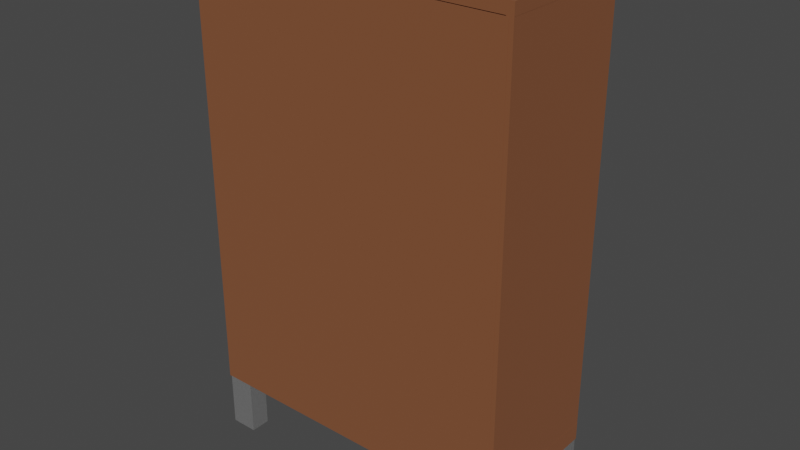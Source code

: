 # Source: Showcase.blend  (saved by Blender 3.0.42; exported with 4.5.12 LTS)
import bpy
from mathutils import Matrix  # noqa: F401  (used for matrix-valued properties, if any)

bpy.ops.wm.read_factory_settings(use_empty=True)
scene = bpy.context.scene
scene.name = 'Scene'

# ---- collections
col_showcase = bpy.data.collections.new('Showcase'); scene.collection.children.link(col_showcase)
col_tablelegs = bpy.data.collections.new('TableLegs'); col_showcase.children.link(col_tablelegs)
col_doors = bpy.data.collections.new('Doors'); col_showcase.children.link(col_doors)
col_floors = bpy.data.collections.new('floors'); col_showcase.children.link(col_floors)
col_framework = bpy.data.collections.new('framework'); col_showcase.children.link(col_framework)

# ---- materials (node trees are filled in below, after node groups)
mat_metal = bpy.data.materials.new('metal')
mat_metal.use_transparent_shadow = False
mat_glass = bpy.data.materials.new('glass')
mat_glass.use_transparent_shadow = False
mat_glass.use_raytrace_refraction = True
mat_glass.use_screen_refraction = True
mat_glass.thickness_mode = 'SLAB'
mat_woodenstrucure = bpy.data.materials.new('WoodenStrucure')
mat_woodenstrucure.use_transparent_shadow = False

# ---- material node trees
mat_metal.use_nodes = True; mat_metal.node_tree.nodes.clear()
_N = mat_metal.node_tree.nodes; _L = mat_metal.node_tree.links
n0 = _N.new('ShaderNodeOutputMaterial'); n0.name = 'Material Output'; n0.location = (300, 300)
n1 = _N.new('ShaderNodeBump'); n1.name = 'Bump'; n1.location = (-302, -101)
n1.inputs[0].default_value = 0.1792
n1.inputs[1].default_value = 1.0
n1.inputs[2].default_value = 1.0
n2 = _N.new('ShaderNodeTexNoise'); n2.name = 'Noise Texture'; n2.location = (-493, -123)
n2.width = 125
n2.inputs[2].default_value = 1000.0
n2.inputs[3].default_value = 3.0
n2.inputs[4].default_value = 0.0
n3 = _N.new('ShaderNodeBsdfPrincipled'); n3.name = 'Principled BSDF'; n3.location = (10, 300)
n3.distribution = 'GGX'
n3.subsurface_method = 'RANDOM_WALK_SKIN'
n3.inputs[0].default_value = (0.1931, 0.1931, 0.1931, 1.0)
n3.inputs[1].default_value = 0.15
n3.inputs[2].default_value = 0.0
n3.inputs[3].default_value = 1.45
n3.inputs[19].default_value = 0.001705
n3.inputs[27].default_value = (0.0, 0.0, 0.0, 1.0)
n3.inputs[28].default_value = 1.0
_L.new(n3.outputs[0], n0.inputs[0])
_L.new(n2.outputs[0], n1.inputs[3])
_L.new(n1.outputs[0], n3.inputs[5])
n0.is_active_output = True
mat_glass.use_nodes = True; mat_glass.node_tree.nodes.clear()
_N = mat_glass.node_tree.nodes; _L = mat_glass.node_tree.links
n0 = _N.new('ShaderNodeBsdfPrincipled'); n0.name = 'Principled BSDF'; n0.location = (10, 300)
n0.distribution = 'GGX'
n0.subsurface_method = 'RANDOM_WALK_SKIN'
n0.inputs[2].default_value = 0.2795
n0.inputs[3].default_value = 1.45
n0.inputs[18].default_value = 1.0
n0.inputs[27].default_value = (0.0, 0.0, 0.0, 1.0)
n0.inputs[28].default_value = 1.0
n1 = _N.new('ShaderNodeOutputMaterial'); n1.name = 'Material Output'; n1.location = (300, 300)
_L.new(n0.outputs[0], n1.inputs[0])
n1.is_active_output = True
mat_woodenstrucure.use_nodes = True; mat_woodenstrucure.node_tree.nodes.clear()
_N = mat_woodenstrucure.node_tree.nodes; _L = mat_woodenstrucure.node_tree.links
n0 = _N.new('ShaderNodeBsdfPrincipled'); n0.name = 'Principled BSDF'; n0.location = (10, 300)
n0.distribution = 'GGX'
n0.subsurface_method = 'RANDOM_WALK_SKIN'
n0.inputs[0].default_value = (0.2171, 0.07612, 0.02928, 1.0)
n0.inputs[2].default_value = 1.0
n0.inputs[3].default_value = 1.45
n0.inputs[27].default_value = (0.0, 0.0, 0.0, 1.0)
n0.inputs[28].default_value = 1.0
n1 = _N.new('ShaderNodeOutputMaterial'); n1.name = 'Material Output'; n1.location = (300, 300)
_L.new(n0.outputs[0], n1.inputs[0])
n1.is_active_output = True

# ---- world
world_world = bpy.data.worlds.new('World'); scene.world = world_world
world_world.use_nodes = True; world_world.node_tree.nodes.clear()
_N = world_world.node_tree.nodes; _L = world_world.node_tree.links
n0 = _N.new('ShaderNodeOutputWorld'); n0.name = 'World Output'; n0.location = (300, 300)
n1 = _N.new('ShaderNodeBackground'); n1.name = 'Background'; n1.location = (10, 300)
n1.inputs[0].default_value = (0.05088, 0.05088, 0.05088, 1.0)
_L.new(n1.outputs[0], n0.inputs[0])
n0.is_active_output = True
world_world.color = (0.05088, 0.05088, 0.05088)
world_world.use_sun_shadow = False
world_world.sun_shadow_jitter_overblur = 0.0

# ---- meshes
me_cube_001 = bpy.data.meshes.new('Cube.001')
me_cube_001.from_pydata([(-1.0, -1.0, -1.0), (-1.0, -1.0, 1.0), (-1.0, 1.0, -1.0), (-1.0, 1.0, 1.0), (1.0, -1.0, -1.0), (1.0, -1.0, 1.0), (1.0, 1.0, -1.0), (1.0, 1.0, 1.0)], [], [(0, 1, 3, 2), (2, 3, 7, 6), (6, 7, 5, 4), (4, 5, 1, 0), (2, 6, 4, 0), (7, 3, 1, 5)])
_uv = me_cube_001.uv_layers.new(name='UVMap')
_uv.uv.foreach_set('vector', [0.375, 0.0, 0.625, 0.0, 0.625, 0.25, 0.375, 0.25, 0.375, 0.25, 0.625, 0.25, 0.625, 0.5, 0.375, 0.5, 0.375, 0.5, 0.625, 0.5, 0.625, 0.75, 0.375, 0.75, 0.375, 0.75, 0.625, 0.75, 0.625, 1.0, 0.375, 1.0, 0.125, 0.5, 0.375, 0.5, 0.375, 0.75, 0.125, 0.75, 0.625, 0.5, 0.875, 0.5, 0.875, 0.75, 0.625, 0.75])
me_cube_001.materials.append(mat_metal)
me_cube_001.use_remesh_fix_poles = True
me_cube_001.use_remesh_preserve_attributes = False
me_cube_001.update()
me_cube_002 = bpy.data.meshes.new('Cube.002')
me_cube_002.from_pydata([(-1.0, -1.0, -1.0), (-1.0, -1.0, 1.0), (-1.0, 1.0, -1.0), (-1.0, 1.0, 1.0), (1.0, -1.0, -1.0), (1.0, -1.0, 1.0), (1.0, 1.0, -1.0), (1.0, 1.0, 1.0)], [], [(0, 1, 3, 2), (2, 3, 7, 6), (6, 7, 5, 4), (4, 5, 1, 0), (2, 6, 4, 0), (7, 3, 1, 5)])
_uv = me_cube_002.uv_layers.new(name='UVMap')
_uv.uv.foreach_set('vector', [0.375, 0.0, 0.625, 0.0, 0.625, 0.25, 0.375, 0.25, 0.375, 0.25, 0.625, 0.25, 0.625, 0.5, 0.375, 0.5, 0.375, 0.5, 0.625, 0.5, 0.625, 0.75, 0.375, 0.75, 0.375, 0.75, 0.625, 0.75, 0.625, 1.0, 0.375, 1.0, 0.125, 0.5, 0.375, 0.5, 0.375, 0.75, 0.125, 0.75, 0.625, 0.5, 0.875, 0.5, 0.875, 0.75, 0.625, 0.75])
me_cube_002.materials.append(mat_metal)
me_cube_002.use_remesh_fix_poles = True
me_cube_002.use_remesh_preserve_attributes = False
me_cube_002.update()
me_cube_003 = bpy.data.meshes.new('Cube.003')
me_cube_003.from_pydata([(-1.0, -1.0, -1.0), (-1.0, -1.0, 1.0), (-1.0, 1.0, -1.0), (-1.0, 1.0, 1.0), (1.0, -1.0, -1.0), (1.0, -1.0, 1.0), (1.0, 1.0, -1.0), (1.0, 1.0, 1.0)], [], [(0, 1, 3, 2), (2, 3, 7, 6), (6, 7, 5, 4), (4, 5, 1, 0), (2, 6, 4, 0), (7, 3, 1, 5)])
_uv = me_cube_003.uv_layers.new(name='UVMap')
_uv.uv.foreach_set('vector', [0.375, 0.0, 0.625, 0.0, 0.625, 0.25, 0.375, 0.25, 0.375, 0.25, 0.625, 0.25, 0.625, 0.5, 0.375, 0.5, 0.375, 0.5, 0.625, 0.5, 0.625, 0.75, 0.375, 0.75, 0.375, 0.75, 0.625, 0.75, 0.625, 1.0, 0.375, 1.0, 0.125, 0.5, 0.375, 0.5, 0.375, 0.75, 0.125, 0.75, 0.625, 0.5, 0.875, 0.5, 0.875, 0.75, 0.625, 0.75])
me_cube_003.materials.append(mat_metal)
me_cube_003.use_remesh_fix_poles = True
me_cube_003.use_remesh_preserve_attributes = False
me_cube_003.update()
me_cube_004 = bpy.data.meshes.new('Cube.004')
me_cube_004.from_pydata([(-1.0, -1.0, -1.0), (-1.0, -1.0, 1.0), (-1.0, 1.0, -1.0), (-1.0, 1.0, 1.0), (1.0, -1.0, -1.0), (1.0, -1.0, 1.0), (1.0, 1.0, -1.0), (1.0, 1.0, 1.0)], [], [(0, 1, 3, 2), (2, 3, 7, 6), (6, 7, 5, 4), (4, 5, 1, 0), (2, 6, 4, 0), (7, 3, 1, 5)])
_uv = me_cube_004.uv_layers.new(name='UVMap')
_uv.uv.foreach_set('vector', [0.375, 0.0, 0.625, 0.0, 0.625, 0.25, 0.375, 0.25, 0.375, 0.25, 0.625, 0.25, 0.625, 0.5, 0.375, 0.5, 0.375, 0.5, 0.625, 0.5, 0.625, 0.75, 0.375, 0.75, 0.375, 0.75, 0.625, 0.75, 0.625, 1.0, 0.375, 1.0, 0.125, 0.5, 0.375, 0.5, 0.375, 0.75, 0.125, 0.75, 0.625, 0.5, 0.875, 0.5, 0.875, 0.75, 0.625, 0.75])
me_cube_004.materials.append(mat_metal)
me_cube_004.use_remesh_fix_poles = True
me_cube_004.use_remesh_preserve_attributes = False
me_cube_004.update()
me_cube_013 = bpy.data.meshes.new('Cube.013')
me_cube_013.from_pydata([(-1.0, 0.1434, -1.0), (-1.0, 0.1434, 1.0), (-1.0, 1.0, -1.0), (-1.0, 1.0, 1.0), (1.0, 0.2246, -1.0), (1.0, 0.2246, 1.0), (1.0, 1.0, -1.0), (1.0, 1.0, 1.0)], [], [(0, 1, 3, 2), (2, 3, 7, 6), (6, 7, 5, 4), (4, 5, 1, 0), (2, 6, 4, 0), (7, 3, 1, 5)])
_uv = me_cube_013.uv_layers.new(name='UVMap')
_uv.uv.foreach_set('vector', [0.375, 0.0, 0.625, 0.0, 0.625, 0.25, 0.375, 0.25, 0.375, 0.25, 0.625, 0.25, 0.625, 0.5, 0.375, 0.5, 0.375, 0.5, 0.625, 0.5, 0.625, 0.75, 0.375, 0.75, 0.375, 0.75, 0.625, 0.75, 0.625, 1.0, 0.375, 1.0, 0.125, 0.5, 0.375, 0.5, 0.375, 0.75, 0.125, 0.75, 0.625, 0.5, 0.875, 0.5, 0.875, 0.75, 0.625, 0.75])
me_cube_013.materials.append(mat_glass)
me_cube_013.use_remesh_fix_poles = True
me_cube_013.use_remesh_preserve_attributes = False
me_cube_013.update()
me_cylinder = bpy.data.meshes.new('Cylinder')
me_cylinder.from_pydata([(0.0, 1.0, -1.0), (0.0, 1.0, 1.0), (0.1951, 0.9808, -1.0), (0.1951, 0.9808, 1.0), (0.3827, 0.9239, -1.0), (0.3827, 0.9239, 1.0), (0.5556, 0.8315, -1.0), (0.5556, 0.8315, 1.0), (0.7071, 0.7071, -1.0), (0.7071, 0.7071, 1.0), (0.8315, 0.5556, -1.0), (0.8315, 0.5556, 1.0), (0.9239, 0.3827, -1.0), (0.9239, 0.3827, 1.0), (0.9808, 0.1951, -1.0), (0.9808, 0.1951, 1.0), (1.0, -4.371e-08, -1.0), (1.0, -4.371e-08, 1.0), (0.9808, -0.1951, -1.0), (0.9808, -0.1951, 1.0), (0.9239, -0.3827, -1.0), (0.9239, -0.3827, 1.0), (0.8315, -0.5556, -1.0), (0.8315, -0.5556, 1.0), (0.7071, -0.7071, -1.0), (0.7071, -0.7071, 1.0), (0.5556, -0.8315, -1.0), (0.5556, -0.8315, 1.0), (0.3827, -0.9239, -1.0), (0.3827, -0.9239, 1.0), (0.1951, -0.9808, -1.0), (0.1951, -0.9808, 1.0), (-8.742e-08, -1.0, -1.0), (-8.742e-08, -1.0, 1.0), (-0.1951, -0.9808, -1.0), (-0.1951, -0.9808, 1.0), (-0.3827, -0.9239, -1.0), (-0.3827, -0.9239, 1.0), (-0.5556, -0.8315, -1.0), (-0.5556, -0.8315, 1.0), (-0.7071, -0.7071, -1.0), (-0.7071, -0.7071, 1.0), (-0.8315, -0.5556, -1.0), (-0.8315, -0.5556, 1.0), (-0.9239, -0.3827, -1.0), (-0.9239, -0.3827, 1.0), (-0.9808, -0.1951, -1.0), (-0.9808, -0.1951, 1.0), (-1.0, 1.192e-08, -1.0), (-1.0, 1.192e-08, 1.0), (-0.9808, 0.1951, -1.0), (-0.9808, 0.1951, 1.0), (-0.9239, 0.3827, -1.0), (-0.9239, 0.3827, 1.0), (-0.8315, 0.5556, -1.0), (-0.8315, 0.5556, 1.0), (-0.7071, 0.7071, -1.0), (-0.7071, 0.7071, 1.0), (-0.5556, 0.8315, -1.0), (-0.5556, 0.8315, 1.0), (-0.3827, 0.9239, -1.0), (-0.3827, 0.9239, 1.0), (-0.1951, 0.9808, -1.0), (-0.1951, 0.9808, 1.0)], [], [(0, 1, 3, 2), (2, 3, 5, 4), (4, 5, 7, 6), (6, 7, 9, 8), (8, 9, 11, 10), (10, 11, 13, 12), (12, 13, 15, 14), (14, 15, 17, 16), (16, 17, 19, 18), (18, 19, 21, 20), (20, 21, 23, 22), (22, 23, 25, 24), (24, 25, 27, 26), (26, 27, 29, 28), (28, 29, 31, 30), (30, 31, 33, 32), (32, 33, 35, 34), (34, 35, 37, 36), (36, 37, 39, 38), (38, 39, 41, 40), (40, 41, 43, 42), (42, 43, 45, 44), (44, 45, 47, 46), (46, 47, 49, 48), (48, 49, 51, 50), (50, 51, 53, 52), (52, 53, 55, 54), (54, 55, 57, 56), (56, 57, 59, 58), (58, 59, 61, 60), (3, 1, 63, 61, 59, 57, 55, 53, 51, 49, 47, 45, 43, 41, 39, 37, 35, 33, 31, 29, 27, 25, 23, 21, 19, 17, 15, 13, 11, 9, 7, 5), (60, 61, 63, 62), (62, 63, 1, 0), (0, 2, 4, 6, 8, 10, 12, 14, 16, 18, 20, 22, 24, 26, 28, 30, 32, 34, 36, 38, 40, 42, 44, 46, 48, 50, 52, 54, 56, 58, 60, 62)])
_uv = me_cylinder.uv_layers.new(name='UVMap')
_uv.uv.foreach_set('vector', [1.0, 0.5, 1.0, 1.0, 0.9688, 1.0, 0.9688, 0.5, 0.9688, 0.5, 0.9688, 1.0, 0.9375, 1.0, 0.9375, 0.5, 0.9375, 0.5, 0.9375, 1.0, 0.9062, 1.0, 0.9062, 0.5, 0.9062, 0.5, 0.9062, 1.0, 0.875, 1.0, 0.875, 0.5, 0.875, 0.5, 0.875, 1.0, 0.8438, 1.0, 0.8438, 0.5, 0.8438, 0.5, 0.8438, 1.0, 0.8125, 1.0, 0.8125, 0.5, 0.8125, 0.5, 0.8125, 1.0, 0.7812, 1.0, 0.7812, 0.5, 0.7812, 0.5, 0.7812, 1.0, 0.75, 1.0, 0.75, 0.5, 0.75, 0.5, 0.75, 1.0, 0.7188, 1.0, 0.7188, 0.5, 0.7188, 0.5, 0.7188, 1.0, 0.6875, 1.0, 0.6875, 0.5, 0.6875, 0.5, 0.6875, 1.0, 0.6562, 1.0, 0.6562, 0.5, 0.6562, 0.5, 0.6562, 1.0, 0.625, 1.0, 0.625, 0.5, 0.625, 0.5, 0.625, 1.0, 0.5938, 1.0, 0.5938, 0.5, 0.5938, 0.5, 0.5938, 1.0, 0.5625, 1.0, 0.5625, 0.5, 0.5625, 0.5, 0.5625, 1.0, 0.5312, 1.0, 0.5312, 0.5, 0.5312, 0.5, 0.5312, 1.0, 0.5, 1.0, 0.5, 0.5, 0.5, 0.5, 0.5, 1.0, 0.4688, 1.0, 0.4688, 0.5, 0.4688, 0.5, 0.4688, 1.0, 0.4375, 1.0, 0.4375, 0.5, 0.4375, 0.5, 0.4375, 1.0, 0.4062, 1.0, 0.4062, 0.5, 0.4062, 0.5, 0.4062, 1.0, 0.375, 1.0, 0.375, 0.5, 0.375, 0.5, 0.375, 1.0, 0.3438, 1.0, 0.3438, 0.5, 0.3438, 0.5, 0.3438, 1.0, 0.3125, 1.0, 0.3125, 0.5, 0.3125, 0.5, 0.3125, 1.0, 0.2812, 1.0, 0.2812, 0.5, 0.2812, 0.5, 0.2812, 1.0, 0.25, 1.0, 0.25, 0.5, 0.25, 0.5, 0.25, 1.0, 0.2188, 1.0, 0.2188, 0.5, 0.2188, 0.5, 0.2188, 1.0, 0.1875, 1.0, 0.1875, 0.5, 0.1875, 0.5, 0.1875, 1.0, 0.1562, 1.0, 0.1562, 0.5, 0.1562, 0.5, 0.1562, 1.0, 0.125, 1.0, 0.125, 0.5, 0.125, 0.5, 0.125, 1.0, 0.09375, 1.0, 0.09375, 0.5, 0.09375, 0.5, 0.09375, 1.0, 0.0625, 1.0, 0.0625, 0.5, 0.2968, 0.4854, 0.25, 0.49, 0.2032, 0.4854, 0.1582, 0.4717, 0.1167, 0.4496, 0.08029, 0.4197, 0.05045, 0.3833, 0.02827, 0.3418, 0.01461, 0.2968, 0.01, 0.25, 0.01461, 0.2032, 0.02827, 0.1582, 0.05045, 0.1167, 0.08029, 0.08029, 0.1167, 0.05045, 0.1582, 0.02827, 0.2032, 0.01461, 0.25, 0.01, 0.2968, 0.01461, 0.3418, 0.02827, 0.3833, 0.05045, 0.4197, 0.08029, 0.4496, 0.1167, 0.4717, 0.1582, 0.4854, 0.2032, 0.49, 0.25, 0.4854, 0.2968, 0.4717, 0.3418, 0.4496, 0.3833, 0.4197, 0.4197, 0.3833, 0.4496, 0.3418, 0.4717, 0.0625, 0.5, 0.0625, 1.0, 0.03125, 1.0, 0.03125, 0.5, 0.03125, 0.5, 0.03125, 1.0, 0.0, 1.0, 0.0, 0.5, 0.75, 0.49, 0.7968, 0.4854, 0.8418, 0.4717, 0.8833, 0.4496, 0.9197, 0.4197, 0.9496, 0.3833, 0.9717, 0.3418, 0.9854, 0.2968, 0.99, 0.25, 0.9854, 0.2032, 0.9717, 0.1582, 0.9496, 0.1167, 0.9197, 0.08029, 0.8833, 0.05045, 0.8418, 0.02827, 0.7968, 0.01461, 0.75, 0.01, 0.7032, 0.01461, 0.6582, 0.02827, 0.6167, 0.05045, 0.5803, 0.08029, 0.5504, 0.1167, 0.5283, 0.1582, 0.5146, 0.2032, 0.51, 0.25, 0.5146, 0.2968, 0.5283, 0.3418, 0.5504, 0.3833, 0.5803, 0.4197, 0.6167, 0.4496, 0.6582, 0.4717, 0.7032, 0.4854])
me_cylinder.materials.append(mat_metal)
me_cylinder.use_remesh_fix_poles = True
me_cylinder.use_remesh_preserve_attributes = False
me_cylinder.update()
me_cube_015 = bpy.data.meshes.new('Cube.015')
me_cube_015.from_pydata([(-1.0, -1.0, -1.0), (-1.0, -1.0, 1.0), (-1.0, 1.0, -1.0), (-1.0, 1.0, 1.0), (1.0, -1.0, -1.0), (1.0, -1.0, 1.0), (1.0, 1.0, -1.0), (1.0, 1.0, 1.0)], [], [(0, 1, 3, 2), (2, 3, 7, 6), (6, 7, 5, 4), (4, 5, 1, 0), (2, 6, 4, 0), (7, 3, 1, 5)])
_uv = me_cube_015.uv_layers.new(name='UVMap')
_uv.uv.foreach_set('vector', [0.375, 0.0, 0.625, 0.0, 0.625, 0.25, 0.375, 0.25, 0.375, 0.25, 0.625, 0.25, 0.625, 0.5, 0.375, 0.5, 0.375, 0.5, 0.625, 0.5, 0.625, 0.75, 0.375, 0.75, 0.375, 0.75, 0.625, 0.75, 0.625, 1.0, 0.375, 1.0, 0.125, 0.5, 0.375, 0.5, 0.375, 0.75, 0.125, 0.75, 0.625, 0.5, 0.875, 0.5, 0.875, 0.75, 0.625, 0.75])
me_cube_015.materials.append(mat_metal)
me_cube_015.use_remesh_fix_poles = True
me_cube_015.use_remesh_preserve_attributes = False
me_cube_015.update()
me_cube_018 = bpy.data.meshes.new('Cube.018')
me_cube_018.from_pydata([(-1.0, 0.2246, -1.0), (-1.0, 0.2246, 1.0), (-1.0, 1.0, -1.0), (-1.0, 1.0, 1.0), (0.9678, 0.2246, -1.0), (0.9678, 0.2246, 1.0), (0.9678, 1.0, -1.0), (0.9678, 1.0, 1.0)], [], [(0, 1, 3, 2), (2, 3, 7, 6), (6, 7, 5, 4), (4, 5, 1, 0), (2, 6, 4, 0), (7, 3, 1, 5)])
_uv = me_cube_018.uv_layers.new(name='UVMap')
_uv.uv.foreach_set('vector', [0.375, 0.0, 0.625, 0.0, 0.625, 0.25, 0.375, 0.25, 0.375, 0.25, 0.625, 0.25, 0.625, 0.5, 0.375, 0.5, 0.375, 0.5, 0.625, 0.5, 0.625, 0.75, 0.375, 0.75, 0.375, 0.75, 0.625, 0.75, 0.625, 1.0, 0.375, 1.0, 0.125, 0.5, 0.375, 0.5, 0.375, 0.75, 0.125, 0.75, 0.625, 0.5, 0.875, 0.5, 0.875, 0.75, 0.625, 0.75])
me_cube_018.materials.append(mat_glass)
me_cube_018.use_remesh_fix_poles = True
me_cube_018.use_remesh_preserve_attributes = False
me_cube_018.update()
me_cylinder_001 = bpy.data.meshes.new('Cylinder.001')
me_cylinder_001.from_pydata([(0.0, 1.0, -1.0), (0.0, 1.0, 1.0), (0.1951, 0.9808, -1.0), (0.1951, 0.9808, 1.0), (0.3827, 0.9239, -1.0), (0.3827, 0.9239, 1.0), (0.5556, 0.8315, -1.0), (0.5556, 0.8315, 1.0), (0.7071, 0.7071, -1.0), (0.7071, 0.7071, 1.0), (0.8315, 0.5556, -1.0), (0.8315, 0.5556, 1.0), (0.9239, 0.3827, -1.0), (0.9239, 0.3827, 1.0), (0.9808, 0.1951, -1.0), (0.9808, 0.1951, 1.0), (1.0, -4.371e-08, -1.0), (1.0, -4.371e-08, 1.0), (0.9808, -0.1951, -1.0), (0.9808, -0.1951, 1.0), (0.9239, -0.3827, -1.0), (0.9239, -0.3827, 1.0), (0.8315, -0.5556, -1.0), (0.8315, -0.5556, 1.0), (0.7071, -0.7071, -1.0), (0.7071, -0.7071, 1.0), (0.5556, -0.8315, -1.0), (0.5556, -0.8315, 1.0), (0.3827, -0.9239, -1.0), (0.3827, -0.9239, 1.0), (0.1951, -0.9808, -1.0), (0.1951, -0.9808, 1.0), (-8.742e-08, -1.0, -1.0), (-8.742e-08, -1.0, 1.0), (-0.1951, -0.9808, -1.0), (-0.1951, -0.9808, 1.0), (-0.3827, -0.9239, -1.0), (-0.3827, -0.9239, 1.0), (-0.5556, -0.8315, -1.0), (-0.5556, -0.8315, 1.0), (-0.7071, -0.7071, -1.0), (-0.7071, -0.7071, 1.0), (-0.8315, -0.5556, -1.0), (-0.8315, -0.5556, 1.0), (-0.9239, -0.3827, -1.0), (-0.9239, -0.3827, 1.0), (-0.9808, -0.1951, -1.0), (-0.9808, -0.1951, 1.0), (-1.0, 1.192e-08, -1.0), (-1.0, 1.192e-08, 1.0), (-0.9808, 0.1951, -1.0), (-0.9808, 0.1951, 1.0), (-0.9239, 0.3827, -1.0), (-0.9239, 0.3827, 1.0), (-0.8315, 0.5556, -1.0), (-0.8315, 0.5556, 1.0), (-0.7071, 0.7071, -1.0), (-0.7071, 0.7071, 1.0), (-0.5556, 0.8315, -1.0), (-0.5556, 0.8315, 1.0), (-0.3827, 0.9239, -1.0), (-0.3827, 0.9239, 1.0), (-0.1951, 0.9808, -1.0), (-0.1951, 0.9808, 1.0)], [], [(0, 1, 3, 2), (2, 3, 5, 4), (4, 5, 7, 6), (6, 7, 9, 8), (8, 9, 11, 10), (10, 11, 13, 12), (12, 13, 15, 14), (14, 15, 17, 16), (16, 17, 19, 18), (18, 19, 21, 20), (20, 21, 23, 22), (22, 23, 25, 24), (24, 25, 27, 26), (26, 27, 29, 28), (28, 29, 31, 30), (30, 31, 33, 32), (32, 33, 35, 34), (34, 35, 37, 36), (36, 37, 39, 38), (38, 39, 41, 40), (40, 41, 43, 42), (42, 43, 45, 44), (44, 45, 47, 46), (46, 47, 49, 48), (48, 49, 51, 50), (50, 51, 53, 52), (52, 53, 55, 54), (54, 55, 57, 56), (56, 57, 59, 58), (58, 59, 61, 60), (3, 1, 63, 61, 59, 57, 55, 53, 51, 49, 47, 45, 43, 41, 39, 37, 35, 33, 31, 29, 27, 25, 23, 21, 19, 17, 15, 13, 11, 9, 7, 5), (60, 61, 63, 62), (62, 63, 1, 0), (0, 2, 4, 6, 8, 10, 12, 14, 16, 18, 20, 22, 24, 26, 28, 30, 32, 34, 36, 38, 40, 42, 44, 46, 48, 50, 52, 54, 56, 58, 60, 62)])
_uv = me_cylinder_001.uv_layers.new(name='UVMap')
_uv.uv.foreach_set('vector', [1.0, 0.5, 1.0, 1.0, 0.9688, 1.0, 0.9688, 0.5, 0.9688, 0.5, 0.9688, 1.0, 0.9375, 1.0, 0.9375, 0.5, 0.9375, 0.5, 0.9375, 1.0, 0.9062, 1.0, 0.9062, 0.5, 0.9062, 0.5, 0.9062, 1.0, 0.875, 1.0, 0.875, 0.5, 0.875, 0.5, 0.875, 1.0, 0.8438, 1.0, 0.8438, 0.5, 0.8438, 0.5, 0.8438, 1.0, 0.8125, 1.0, 0.8125, 0.5, 0.8125, 0.5, 0.8125, 1.0, 0.7812, 1.0, 0.7812, 0.5, 0.7812, 0.5, 0.7812, 1.0, 0.75, 1.0, 0.75, 0.5, 0.75, 0.5, 0.75, 1.0, 0.7188, 1.0, 0.7188, 0.5, 0.7188, 0.5, 0.7188, 1.0, 0.6875, 1.0, 0.6875, 0.5, 0.6875, 0.5, 0.6875, 1.0, 0.6562, 1.0, 0.6562, 0.5, 0.6562, 0.5, 0.6562, 1.0, 0.625, 1.0, 0.625, 0.5, 0.625, 0.5, 0.625, 1.0, 0.5938, 1.0, 0.5938, 0.5, 0.5938, 0.5, 0.5938, 1.0, 0.5625, 1.0, 0.5625, 0.5, 0.5625, 0.5, 0.5625, 1.0, 0.5312, 1.0, 0.5312, 0.5, 0.5312, 0.5, 0.5312, 1.0, 0.5, 1.0, 0.5, 0.5, 0.5, 0.5, 0.5, 1.0, 0.4688, 1.0, 0.4688, 0.5, 0.4688, 0.5, 0.4688, 1.0, 0.4375, 1.0, 0.4375, 0.5, 0.4375, 0.5, 0.4375, 1.0, 0.4062, 1.0, 0.4062, 0.5, 0.4062, 0.5, 0.4062, 1.0, 0.375, 1.0, 0.375, 0.5, 0.375, 0.5, 0.375, 1.0, 0.3438, 1.0, 0.3438, 0.5, 0.3438, 0.5, 0.3438, 1.0, 0.3125, 1.0, 0.3125, 0.5, 0.3125, 0.5, 0.3125, 1.0, 0.2812, 1.0, 0.2812, 0.5, 0.2812, 0.5, 0.2812, 1.0, 0.25, 1.0, 0.25, 0.5, 0.25, 0.5, 0.25, 1.0, 0.2188, 1.0, 0.2188, 0.5, 0.2188, 0.5, 0.2188, 1.0, 0.1875, 1.0, 0.1875, 0.5, 0.1875, 0.5, 0.1875, 1.0, 0.1562, 1.0, 0.1562, 0.5, 0.1562, 0.5, 0.1562, 1.0, 0.125, 1.0, 0.125, 0.5, 0.125, 0.5, 0.125, 1.0, 0.09375, 1.0, 0.09375, 0.5, 0.09375, 0.5, 0.09375, 1.0, 0.0625, 1.0, 0.0625, 0.5, 0.2968, 0.4854, 0.25, 0.49, 0.2032, 0.4854, 0.1582, 0.4717, 0.1167, 0.4496, 0.08029, 0.4197, 0.05045, 0.3833, 0.02827, 0.3418, 0.01461, 0.2968, 0.01, 0.25, 0.01461, 0.2032, 0.02827, 0.1582, 0.05045, 0.1167, 0.08029, 0.08029, 0.1167, 0.05045, 0.1582, 0.02827, 0.2032, 0.01461, 0.25, 0.01, 0.2968, 0.01461, 0.3418, 0.02827, 0.3833, 0.05045, 0.4197, 0.08029, 0.4496, 0.1167, 0.4717, 0.1582, 0.4854, 0.2032, 0.49, 0.25, 0.4854, 0.2968, 0.4717, 0.3418, 0.4496, 0.3833, 0.4197, 0.4197, 0.3833, 0.4496, 0.3418, 0.4717, 0.0625, 0.5, 0.0625, 1.0, 0.03125, 1.0, 0.03125, 0.5, 0.03125, 0.5, 0.03125, 1.0, 0.0, 1.0, 0.0, 0.5, 0.75, 0.49, 0.7968, 0.4854, 0.8418, 0.4717, 0.8833, 0.4496, 0.9197, 0.4197, 0.9496, 0.3833, 0.9717, 0.3418, 0.9854, 0.2968, 0.99, 0.25, 0.9854, 0.2032, 0.9717, 0.1582, 0.9496, 0.1167, 0.9197, 0.08029, 0.8833, 0.05045, 0.8418, 0.02827, 0.7968, 0.01461, 0.75, 0.01, 0.7032, 0.01461, 0.6582, 0.02827, 0.6167, 0.05045, 0.5803, 0.08029, 0.5504, 0.1167, 0.5283, 0.1582, 0.5146, 0.2032, 0.51, 0.25, 0.5146, 0.2968, 0.5283, 0.3418, 0.5504, 0.3833, 0.5803, 0.4197, 0.6167, 0.4496, 0.6582, 0.4717, 0.7032, 0.4854])
me_cylinder_001.materials.append(mat_metal)
me_cylinder_001.use_remesh_fix_poles = True
me_cylinder_001.use_remesh_preserve_attributes = False
me_cylinder_001.update()
me_cube_019 = bpy.data.meshes.new('Cube.019')
me_cube_019.from_pydata([(-1.0, -1.0, -1.0), (-1.0, -1.0, 1.0), (-1.0, 1.0, -1.0), (-1.0, 1.0, 1.0), (1.0, -1.0, -1.0), (1.0, -1.0, 1.0), (1.0, 1.0, -1.0), (1.0, 1.0, 1.0)], [], [(0, 1, 3, 2), (2, 3, 7, 6), (6, 7, 5, 4), (4, 5, 1, 0), (2, 6, 4, 0), (7, 3, 1, 5)])
_uv = me_cube_019.uv_layers.new(name='UVMap')
_uv.uv.foreach_set('vector', [0.375, 0.0, 0.625, 0.0, 0.625, 0.25, 0.375, 0.25, 0.375, 0.25, 0.625, 0.25, 0.625, 0.5, 0.375, 0.5, 0.375, 0.5, 0.625, 0.5, 0.625, 0.75, 0.375, 0.75, 0.375, 0.75, 0.625, 0.75, 0.625, 1.0, 0.375, 1.0, 0.125, 0.5, 0.375, 0.5, 0.375, 0.75, 0.125, 0.75, 0.625, 0.5, 0.875, 0.5, 0.875, 0.75, 0.625, 0.75])
me_cube_019.materials.append(mat_metal)
me_cube_019.use_remesh_fix_poles = True
me_cube_019.use_remesh_preserve_attributes = False
me_cube_019.update()
me_cube_008 = bpy.data.meshes.new('Cube.008')
me_cube_008.from_pydata([(1.0, 1.0, 1.0), (1.0, 1.0, 0.2743), (1.0, -1.0, 1.0), (1.0, -1.0, 0.2743), (-1.0, 1.0, 1.0), (-1.0, 1.0, 0.2743), (-1.0, -1.0, 1.0), (-1.0, -1.0, 0.2743)], [], [(0, 4, 6, 2), (3, 2, 6, 7), (7, 6, 4, 5), (5, 1, 3, 7), (1, 0, 2, 3), (5, 4, 0, 1)])
_uv = me_cube_008.uv_layers.new(name='UVMap')
_uv.uv.foreach_set('vector', [0.625, 0.5, 0.875, 0.5, 0.875, 0.75, 0.625, 0.75, 0.375, 0.75, 0.625, 0.75, 0.625, 1.0, 0.375, 1.0, 0.375, 0.0, 0.625, 0.0, 0.625, 0.25, 0.375, 0.25, 0.125, 0.5, 0.375, 0.5, 0.375, 0.75, 0.125, 0.75, 0.375, 0.5, 0.625, 0.5, 0.625, 0.75, 0.375, 0.75, 0.375, 0.25, 0.625, 0.25, 0.625, 0.5, 0.375, 0.5])
me_cube_008.materials.append(mat_metal)
me_cube_008.use_remesh_preserve_volume = False
me_cube_008.use_remesh_preserve_attributes = False
me_cube_008.use_mirror_vertex_groups = False
me_cube_008.update()
me_cube_009 = bpy.data.meshes.new('Cube.009')
me_cube_009.from_pydata([(1.0, 1.0, 1.0), (1.0, 1.0, 0.2743), (1.0, -1.0, 1.0), (1.0, -1.0, 0.2743), (-1.0, 1.0, 1.0), (-1.0, 1.0, 0.2743), (-1.0, -1.0, 1.0), (-1.0, -1.0, 0.2743)], [], [(0, 4, 6, 2), (3, 2, 6, 7), (7, 6, 4, 5), (5, 1, 3, 7), (1, 0, 2, 3), (5, 4, 0, 1)])
_uv = me_cube_009.uv_layers.new(name='UVMap')
_uv.uv.foreach_set('vector', [0.625, 0.5, 0.875, 0.5, 0.875, 0.75, 0.625, 0.75, 0.375, 0.75, 0.625, 0.75, 0.625, 1.0, 0.375, 1.0, 0.375, 0.0, 0.625, 0.0, 0.625, 0.25, 0.375, 0.25, 0.125, 0.5, 0.375, 0.5, 0.375, 0.75, 0.125, 0.75, 0.375, 0.5, 0.625, 0.5, 0.625, 0.75, 0.375, 0.75, 0.375, 0.25, 0.625, 0.25, 0.625, 0.5, 0.375, 0.5])
me_cube_009.materials.append(mat_metal)
me_cube_009.use_remesh_preserve_volume = False
me_cube_009.use_remesh_preserve_attributes = False
me_cube_009.use_mirror_vertex_groups = False
me_cube_009.update()
me_cube_010 = bpy.data.meshes.new('Cube.010')
me_cube_010.from_pydata([(1.0, 1.0, 1.0), (1.0, 1.0, 0.2743), (1.0, -1.0, 1.0), (1.0, -1.0, 0.2743), (-1.0, 1.0, 1.0), (-1.0, 1.0, 0.2743), (-1.0, -1.0, 1.0), (-1.0, -1.0, 0.2743)], [], [(0, 4, 6, 2), (3, 2, 6, 7), (7, 6, 4, 5), (5, 1, 3, 7), (1, 0, 2, 3), (5, 4, 0, 1)])
_uv = me_cube_010.uv_layers.new(name='UVMap')
_uv.uv.foreach_set('vector', [0.625, 0.5, 0.875, 0.5, 0.875, 0.75, 0.625, 0.75, 0.375, 0.75, 0.625, 0.75, 0.625, 1.0, 0.375, 1.0, 0.375, 0.0, 0.625, 0.0, 0.625, 0.25, 0.375, 0.25, 0.125, 0.5, 0.375, 0.5, 0.375, 0.75, 0.125, 0.75, 0.375, 0.5, 0.625, 0.5, 0.625, 0.75, 0.375, 0.75, 0.375, 0.25, 0.625, 0.25, 0.625, 0.5, 0.375, 0.5])
me_cube_010.materials.append(mat_metal)
me_cube_010.use_remesh_preserve_volume = False
me_cube_010.use_remesh_preserve_attributes = False
me_cube_010.use_mirror_vertex_groups = False
me_cube_010.update()
me_cube_011 = bpy.data.meshes.new('Cube.011')
me_cube_011.from_pydata([(1.0, 1.0, 1.0), (1.0, 1.0, 0.2743), (1.0, -1.0, 1.0), (1.0, -1.0, 0.2743), (-1.0, 1.0, 1.0), (-1.0, 1.0, 0.2743), (-1.0, -1.0, 1.0), (-1.0, -1.0, 0.2743)], [], [(0, 4, 6, 2), (3, 2, 6, 7), (7, 6, 4, 5), (5, 1, 3, 7), (1, 0, 2, 3), (5, 4, 0, 1)])
_uv = me_cube_011.uv_layers.new(name='UVMap')
_uv.uv.foreach_set('vector', [0.625, 0.5, 0.875, 0.5, 0.875, 0.75, 0.625, 0.75, 0.375, 0.75, 0.625, 0.75, 0.625, 1.0, 0.375, 1.0, 0.375, 0.0, 0.625, 0.0, 0.625, 0.25, 0.375, 0.25, 0.125, 0.5, 0.375, 0.5, 0.375, 0.75, 0.125, 0.75, 0.375, 0.5, 0.625, 0.5, 0.625, 0.75, 0.375, 0.75, 0.375, 0.25, 0.625, 0.25, 0.625, 0.5, 0.375, 0.5])
me_cube_011.materials.append(mat_metal)
me_cube_011.use_remesh_preserve_volume = False
me_cube_011.use_remesh_preserve_attributes = False
me_cube_011.use_mirror_vertex_groups = False
me_cube_011.update()
me_cube = bpy.data.meshes.new('Cube')
me_cube.from_pydata([(1.0, 1.0, 1.0), (1.0, 1.0, -1.0), (1.0, -1.0, 1.0), (1.0, -1.0, -1.0), (-1.0, 1.0, 1.0), (-1.0, 1.0, -1.0), (-1.0, -1.0, 1.0), (-1.0, -1.0, -1.0)], [], [(0, 4, 6, 2), (3, 2, 6, 7), (7, 6, 4, 5), (5, 1, 3, 7), (1, 0, 2, 3), (5, 4, 0, 1)])
_uv = me_cube.uv_layers.new(name='UVMap')
_uv.uv.foreach_set('vector', [0.625, 0.5, 0.875, 0.5, 0.875, 0.75, 0.625, 0.75, 0.375, 0.75, 0.625, 0.75, 0.625, 1.0, 0.375, 1.0, 0.375, 0.0, 0.625, 0.0, 0.625, 0.25, 0.375, 0.25, 0.125, 0.5, 0.375, 0.5, 0.375, 0.75, 0.125, 0.75, 0.375, 0.5, 0.625, 0.5, 0.625, 0.75, 0.375, 0.75, 0.375, 0.25, 0.625, 0.25, 0.625, 0.5, 0.375, 0.5])
me_cube.materials.append(mat_woodenstrucure)
me_cube.use_remesh_preserve_volume = False
me_cube.use_remesh_preserve_attributes = False
me_cube.use_mirror_vertex_groups = False
me_cube.update()
me_cube_005 = bpy.data.meshes.new('Cube.005')
me_cube_005.from_pydata([(-1.0, -1.0, -1.0), (-1.0, -1.0, 11.79), (-1.0, 1.012, -1.0), (-1.0, 1.012, 11.79), (1.0, -1.0, -1.0), (1.0, -1.0, 11.79), (1.0, 1.012, -1.0), (1.0, 1.012, 11.79)], [], [(0, 1, 3, 2), (2, 3, 7, 6), (6, 7, 5, 4), (4, 5, 1, 0), (2, 6, 4, 0), (7, 3, 1, 5)])
_uv = me_cube_005.uv_layers.new(name='UVMap')
_uv.uv.foreach_set('vector', [0.375, 0.0, 0.625, 0.0, 0.625, 0.25, 0.375, 0.25, 0.375, 0.25, 0.625, 0.25, 0.625, 0.5, 0.375, 0.5, 0.375, 0.5, 0.625, 0.5, 0.625, 0.75, 0.375, 0.75, 0.375, 0.75, 0.625, 0.75, 0.625, 1.0, 0.375, 1.0, 0.125, 0.5, 0.375, 0.5, 0.375, 0.75, 0.125, 0.75, 0.625, 0.5, 0.875, 0.5, 0.875, 0.75, 0.625, 0.75])
me_cube_005.materials.append(mat_woodenstrucure)
me_cube_005.use_remesh_fix_poles = True
me_cube_005.use_remesh_preserve_attributes = False
me_cube_005.update()
me_cube_006 = bpy.data.meshes.new('Cube.006')
me_cube_006.from_pydata([(-1.0, -1.0, -1.0), (-1.0, -1.0, 11.79), (-1.0, 1.012, -1.0), (-1.0, 1.012, 11.79), (1.0, -1.0, -1.0), (1.0, -1.0, 11.79), (1.0, 1.012, -1.0), (1.0, 1.012, 11.79)], [], [(0, 1, 3, 2), (2, 3, 7, 6), (6, 7, 5, 4), (4, 5, 1, 0), (2, 6, 4, 0), (7, 3, 1, 5)])
_uv = me_cube_006.uv_layers.new(name='UVMap')
_uv.uv.foreach_set('vector', [0.375, 0.0, 0.625, 0.0, 0.625, 0.25, 0.375, 0.25, 0.375, 0.25, 0.625, 0.25, 0.625, 0.5, 0.375, 0.5, 0.375, 0.5, 0.625, 0.5, 0.625, 0.75, 0.375, 0.75, 0.375, 0.75, 0.625, 0.75, 0.625, 1.0, 0.375, 1.0, 0.125, 0.5, 0.375, 0.5, 0.375, 0.75, 0.125, 0.75, 0.625, 0.5, 0.875, 0.5, 0.875, 0.75, 0.625, 0.75])
me_cube_006.materials.append(mat_woodenstrucure)
me_cube_006.use_remesh_fix_poles = True
me_cube_006.use_remesh_preserve_attributes = False
me_cube_006.update()
me_cube_007 = bpy.data.meshes.new('Cube.007')
me_cube_007.from_pydata([(1.0, 1.0, 0.1715), (1.0, 1.0, -1.0), (1.0, -1.0, 0.1715), (1.0, -1.0, -1.0), (-1.0, 1.0, 0.1715), (-1.0, 1.0, -1.0), (-1.0, -1.0, 0.1715), (-1.0, -1.0, -1.0)], [], [(0, 4, 6, 2), (3, 2, 6, 7), (7, 6, 4, 5), (5, 1, 3, 7), (1, 0, 2, 3), (5, 4, 0, 1)])
_uv = me_cube_007.uv_layers.new(name='UVMap')
_uv.uv.foreach_set('vector', [0.625, 0.5, 0.875, 0.5, 0.875, 0.75, 0.625, 0.75, 0.375, 0.75, 0.625, 0.75, 0.625, 1.0, 0.375, 1.0, 0.375, 0.0, 0.625, 0.0, 0.625, 0.25, 0.375, 0.25, 0.125, 0.5, 0.375, 0.5, 0.375, 0.75, 0.125, 0.75, 0.375, 0.5, 0.625, 0.5, 0.625, 0.75, 0.375, 0.75, 0.375, 0.25, 0.625, 0.25, 0.625, 0.5, 0.375, 0.5])
me_cube_007.materials.append(mat_woodenstrucure)
me_cube_007.use_remesh_preserve_volume = False
me_cube_007.use_remesh_preserve_attributes = False
me_cube_007.use_mirror_vertex_groups = False
me_cube_007.update()
me_cube_012 = bpy.data.meshes.new('Cube.012')
me_cube_012.from_pydata([(-1.0, -1.0, -1.0), (-1.0, -1.0, 1.0), (-1.0, 1.0, -1.0), (-1.0, 1.0, 1.0), (1.0, -1.0, -1.0), (1.0, -1.0, 1.0), (1.0, 1.0, -1.0), (1.0, 1.0, 1.0)], [], [(0, 1, 3, 2), (2, 3, 7, 6), (6, 7, 5, 4), (4, 5, 1, 0), (2, 6, 4, 0), (7, 3, 1, 5)])
_uv = me_cube_012.uv_layers.new(name='UVMap')
_uv.uv.foreach_set('vector', [0.375, 0.0, 0.625, 0.0, 0.625, 0.25, 0.375, 0.25, 0.375, 0.25, 0.625, 0.25, 0.625, 0.5, 0.375, 0.5, 0.375, 0.5, 0.625, 0.5, 0.625, 0.75, 0.375, 0.75, 0.375, 0.75, 0.625, 0.75, 0.625, 1.0, 0.375, 1.0, 0.125, 0.5, 0.375, 0.5, 0.375, 0.75, 0.125, 0.75, 0.625, 0.5, 0.875, 0.5, 0.875, 0.75, 0.625, 0.75])
me_cube_012.materials.append(mat_woodenstrucure)
me_cube_012.use_remesh_fix_poles = True
me_cube_012.use_remesh_preserve_attributes = False
me_cube_012.update()

# ---- objects
ob_cube_001 = bpy.data.objects.new('Cube.001', me_cube_001)
ob_cube_002 = bpy.data.objects.new('Cube.002', me_cube_002)
ob_cube_003 = bpy.data.objects.new('Cube.003', me_cube_003)
ob_cube_004 = bpy.data.objects.new('Cube.004', me_cube_004)
ob_leftdoor = bpy.data.objects.new('LeftDoor', me_cube_013)
ob_cylinder = bpy.data.objects.new('Cylinder', me_cylinder)
ob_cube_014 = bpy.data.objects.new('Cube.014', me_cube_015)
ob_rightdoor = bpy.data.objects.new('RightDoor', me_cube_018)
ob_cylinder_001 = bpy.data.objects.new('Cylinder.001', me_cylinder_001)
ob_cube_013 = bpy.data.objects.new('Cube.013', me_cube_019)
ob_cube_008 = bpy.data.objects.new('Cube.008', me_cube_008)
ob_cube_009 = bpy.data.objects.new('Cube.009', me_cube_009)
ob_cube_010 = bpy.data.objects.new('Cube.010', me_cube_010)
ob_cube_011 = bpy.data.objects.new('Cube.011', me_cube_011)
ob_cube = bpy.data.objects.new('Cube', me_cube)
ob_cube_005 = bpy.data.objects.new('Cube.005', me_cube_005)
ob_cube_006 = bpy.data.objects.new('Cube.006', me_cube_006)
ob_cube_007 = bpy.data.objects.new('Cube.007', me_cube_007)
ob_cube_012 = bpy.data.objects.new('Cube.012', me_cube_012)

# ---- transforms, parenting, visibility, modifiers, constraints
ob_cube_001.location = (4.489, -1.759, -3.046)
ob_cube_001.scale = (0.4114, 0.3006, 1.0)
ob_cube_002.location = (4.489, 1.726, -3.046)
ob_cube_002.scale = (0.4114, 0.3006, 1.0)
ob_cube_003.location = (-4.44, -1.759, -3.046)
ob_cube_003.scale = (0.4114, 0.3006, 1.0)
ob_cube_004.location = (-4.44, 1.726, -3.046)
ob_cube_004.scale = (0.4114, 0.3006, 1.0)
ob_leftdoor.location = (2.378, 2.045, 4.467)
ob_leftdoor.scale = (2.425, 0.1224, 6.299)
ob_cylinder.parent = ob_leftdoor
ob_cylinder.matrix_parent_inverse = Matrix(((0.4355, -0.0, 0.0, -1.029), (-0.0, 8.167, -0.0, -17.8), (0.0, -0.0, 0.1587, -0.7256), (-0.0, 0.0, -0.0, 1.0)))
ob_cylinder.location = (0.5805, 2.508, 4.065)
ob_cylinder.rotation_euler = (0.0, 1.571, 0.0)
ob_cylinder.scale = (0.06377, 0.08822, 0.448)
ob_cube_014.parent = ob_leftdoor
ob_cube_014.matrix_parent_inverse = Matrix(((0.4355, -0.0, 0.0, -1.029), (-0.0, 8.167, -0.0, -17.8), (0.0, -0.0, 0.1587, -0.7256), (-0.0, 0.0, -0.0, 1.0)))
ob_cube_014.location = (0.8505, 2.343, 4.07)
ob_cube_014.scale = (0.06137, 0.1021, 0.04596)
ob_rightdoor.location = (-2.402, 2.045, 4.467)
ob_rightdoor.scale = (2.425, 0.1224, 6.299)
ob_cylinder_001.parent = ob_rightdoor
ob_cylinder_001.matrix_parent_inverse = Matrix(((0.4124, -0.0, 0.0, 0.9905), (-0.0, 8.167, -0.0, -17.8), (0.0, 0.0, 0.1587, -0.7256), (-0.0, 0.0, -0.0, 1.0)))
ob_cylinder_001.location = (-0.5064, 2.508, 4.065)
ob_cylinder_001.rotation_euler = (0.0, 1.571, 0.0)
ob_cylinder_001.scale = (0.06377, 0.08822, 0.448)
ob_cube_013.parent = ob_rightdoor
ob_cube_013.matrix_parent_inverse = Matrix(((0.4124, -0.0, 0.0, 0.9905), (-0.0, 8.167, -0.0, -17.8), (0.0, 0.0, 0.1587, -0.7256), (-0.0, 0.0, -0.0, 1.0)))
ob_cube_013.location = (-0.7846, 2.343, 4.07)
ob_cube_013.scale = (0.06137, 0.1021, 0.04596)
ob_cube_008.location = (0.0, 0.0, 0.4187)
ob_cube_008.scale = (4.737, 2.033, 0.2798)
ob_cube_008.lock_rotations_4d = False
ob_cube_008.empty_display_type = 'ARROWS'
ob_cube_008.lineart.crease_threshold = 0.0
ob_cube_009.location = (0.0, 0.0, 3.059)
ob_cube_009.scale = (4.737, 2.033, 0.2798)
ob_cube_009.lock_rotations_4d = False
ob_cube_009.empty_display_type = 'ARROWS'
ob_cube_009.lineart.crease_threshold = 0.0
ob_cube_010.location = (0.0, 0.0, 5.854)
ob_cube_010.scale = (4.737, 2.033, 0.2798)
ob_cube_010.lock_rotations_4d = False
ob_cube_010.empty_display_type = 'ARROWS'
ob_cube_010.lineart.crease_threshold = 0.0
ob_cube_011.location = (0.0, 0.0, 8.393)
ob_cube_011.scale = (4.737, 2.033, 0.2798)
ob_cube_011.lock_rotations_4d = False
ob_cube_011.empty_display_type = 'ARROWS'
ob_cube_011.lineart.crease_threshold = 0.0
ob_cube.location = (0.0, 0.0, -2.089)
ob_cube.scale = (4.914, 2.066, 0.2798)
ob_cube.lock_rotations_4d = False
ob_cube.empty_display_type = 'ARROWS'
ob_cube.lineart.crease_threshold = 0.0
ob_cube_005.location = (-4.807, -0.01274, -0.8509)
ob_cube_005.scale = (0.1038, 2.053, 1.0)
ob_cube_006.location = (4.807, -0.01274, -0.8509)
ob_cube_006.scale = (0.1038, 2.053, 1.0)
ob_cube_007.location = (0.0, 0.0, 11.07)
ob_cube_007.scale = (4.914, 2.066, 0.2798)
ob_cube_007.lock_rotations_4d = False
ob_cube_007.empty_display_type = 'ARROWS'
ob_cube_007.lineart.crease_threshold = 0.0
ob_cube_012.location = (0.0, -1.951, 4.467)
ob_cube_012.scale = (4.787, 0.1224, 6.299)

# ---- collection membership
col_tablelegs.objects.link(ob_cube_001)
col_tablelegs.objects.link(ob_cube_002)
col_tablelegs.objects.link(ob_cube_003)
col_tablelegs.objects.link(ob_cube_004)
col_doors.objects.link(ob_leftdoor)
col_doors.objects.link(ob_cylinder)
col_doors.objects.link(ob_cube_014)
col_doors.objects.link(ob_rightdoor)
col_doors.objects.link(ob_cylinder_001)
col_doors.objects.link(ob_cube_013)
col_floors.objects.link(ob_cube_008)
col_floors.objects.link(ob_cube_009)
col_floors.objects.link(ob_cube_010)
col_floors.objects.link(ob_cube_011)
col_framework.objects.link(ob_cube)
col_framework.objects.link(ob_cube_005)
col_framework.objects.link(ob_cube_006)
col_framework.objects.link(ob_cube_007)
col_framework.objects.link(ob_cube_012)

# ---- scene / render settings (as saved in the file)
scene.frame_start = 1; scene.frame_end = 250; scene.frame_set(1)
scene.render.engine = 'BLENDER_EEVEE_NEXT'
scene.cycles.sampling_pattern = 'TABULATED_SOBOL'
scene.cycles.use_light_tree = False
scene.eevee.use_raytracing = True
scene.view_settings.view_transform = 'Filmic'
bpy.context.view_layer.update()

# ---- added for rendering (the .blend has no active camera and no usable light): camera, sun
cam_auto = bpy.data.cameras.new('AutoCamera')
cam_auto.lens = 50.0
cam_auto.sensor_width = 36.0
cam_auto.clip_end = 1000.0
ob_auto_camera = bpy.data.objects.new('AutoCamera', cam_auto)
scene.collection.objects.link(ob_auto_camera)
ob_auto_camera.location = (17.237, -20.49, 17.3256)
ob_auto_camera.rotation_euler = (1.09748, -7.21219e-08, 0.694738)
scene.camera = ob_auto_camera
light_auto_sun = bpy.data.lights.new('AutoSun', 'SUN')
light_auto_sun.energy = 3.0
light_auto_sun.angle = 0.0523599
ob_auto_sun = bpy.data.objects.new('AutoSun', light_auto_sun)
scene.collection.objects.link(ob_auto_sun)
ob_auto_sun.rotation_euler = (0.872665, 0.174533, 0.523599)
bpy.context.view_layer.update()
